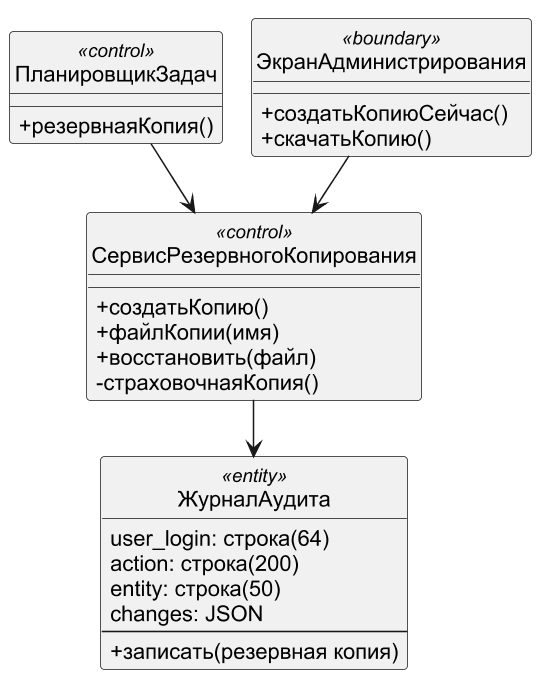

The diagram above was rendered by PlantUML. Its source (embedded in the PNG):
@startuml
!pragma layout smetana
skinparam dpi 150
skinparam defaultFontName Arial
skinparam shadowing false
skinparam monochrome true
hide circle
skinparam classAttributeIconSize 0
class ПланировщикЗадач <<control>> {
 +резервнаяКопия()
}
class СервисРезервногоКопирования <<control>> {
 +создатьКопию()
 +файлКопии(имя)
 +восстановить(файл)
 -страховочнаяКопия()
}
class ЭкранАдминистрирования <<boundary>> {
 +создатьКопиюСейчас()
 +скачатьКопию()
}
class ЖурналАудита <<entity>> {
 {field} user_login: строка(64)
 {field} action: строка(200)
 {field} entity: строка(50)
 {field} changes: JSON
 --
 +записать(резервная копия)
}
ПланировщикЗадач --> СервисРезервногоКопирования
ЭкранАдминистрирования --> СервисРезервногоКопирования
СервисРезервногоКопирования --> ЖурналАудита
@enduml